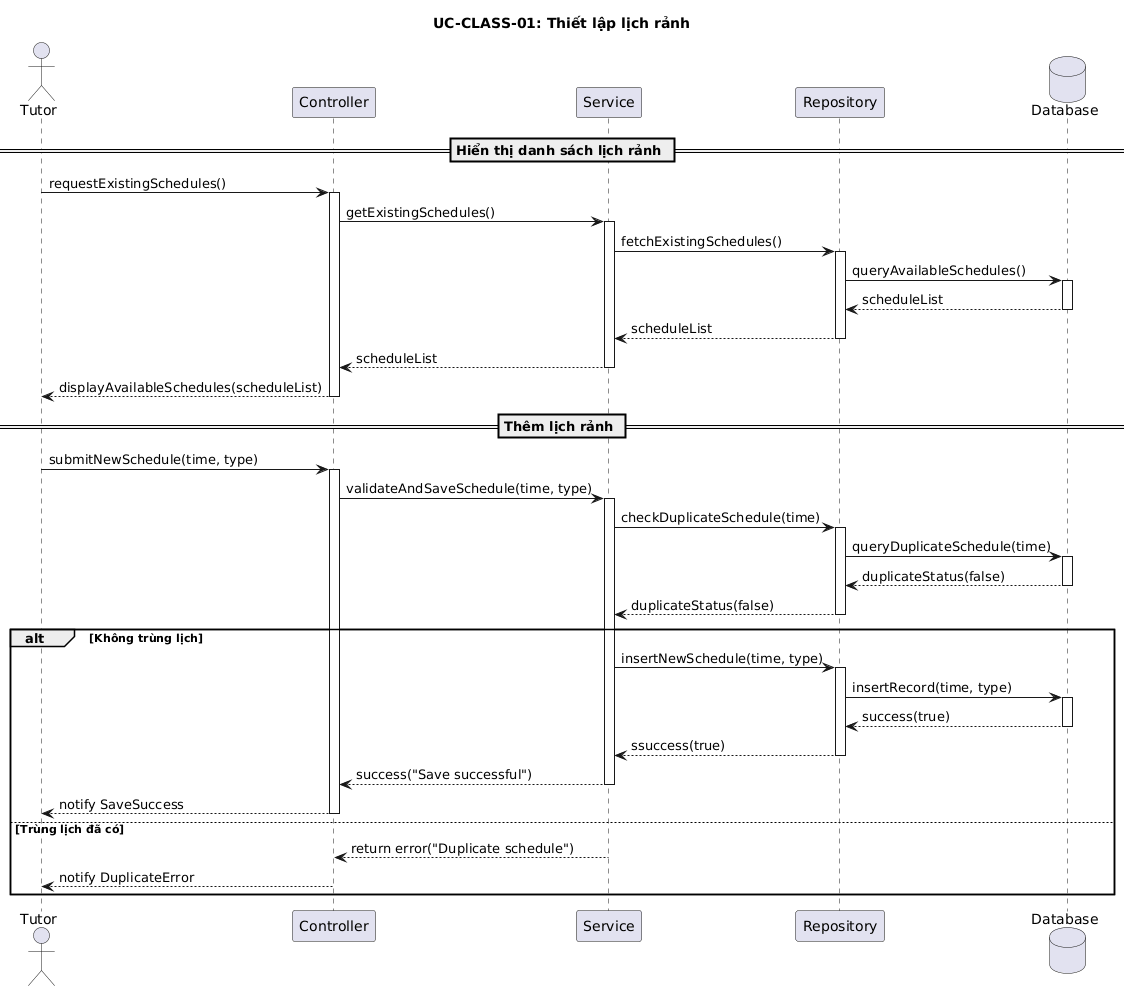

The diagram above was rendered by PlantUML. Its source (embedded in the PNG):
@startuml
title UC-CLASS-01: Thiết lập lịch rảnh
actor Tutor
participant Controller
participant Service
participant Repository
database Database

== Hiển thị danh sách lịch rảnh ==
Tutor -> Controller: requestExistingSchedules()
activate Controller
Controller -> Service: getExistingSchedules()
activate Service
Service -> Repository: fetchExistingSchedules()
activate Repository
Repository -> Database: queryAvailableSchedules()
activate Database
Database --> Repository: scheduleList
deactivate Database
Repository --> Service: scheduleList
deactivate Repository
Service --> Controller: scheduleList
deactivate Service
Controller --> Tutor: displayAvailableSchedules(scheduleList)
deactivate Controller

== Thêm lịch rảnh ==
Tutor -> Controller: submitNewSchedule(time, type)
activate Controller
Controller -> Service: validateAndSaveSchedule(time, type)
activate Service
Service -> Repository: checkDuplicateSchedule(time)
activate Repository
Repository -> Database: queryDuplicateSchedule(time)
activate Database
Database --> Repository:duplicateStatus(false)
deactivate Database
Repository --> Service:duplicateStatus(false)
deactivate Repository

alt Không trùng lịch
Service -> Repository: insertNewSchedule(time, type)
activate Repository
Repository -> Database: insertRecord(time, type)
activate Database
Database --> Repository: success(true)
deactivate Database
Repository --> Service: ssuccess(true)
deactivate Repository
Service --> Controller:success("Save successful")
deactivate Service
Controller --> Tutor: notify SaveSuccess
deactivate Controller

else Trùng lịch đã có
Service --> Controller: return error("Duplicate schedule")
deactivate Service
Controller --> Tutor: notify DuplicateError
deactivate Controller
end
@enduml